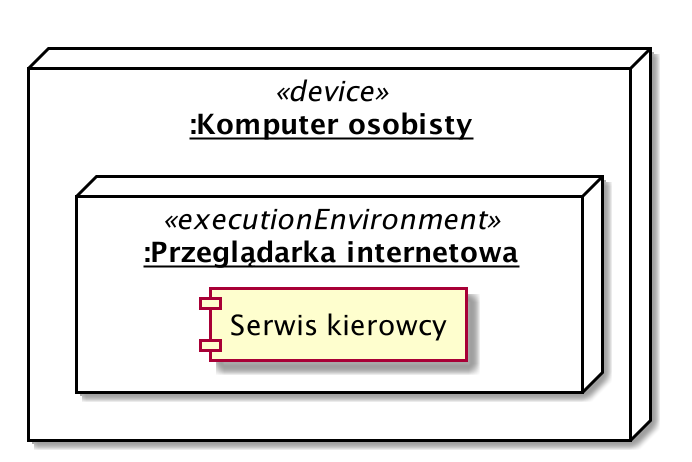

The diagram above was rendered by PlantUML. Its source (embedded in the PNG):
@startuml

left to right direction

node "__:Komputer osobisty__" <<device>> as D1 {
    node "__:Przeglądarka internetowa__" <<executionEnvironment>> as E1 {
        component "Serwis kierowcy"
    }
}
@enduml